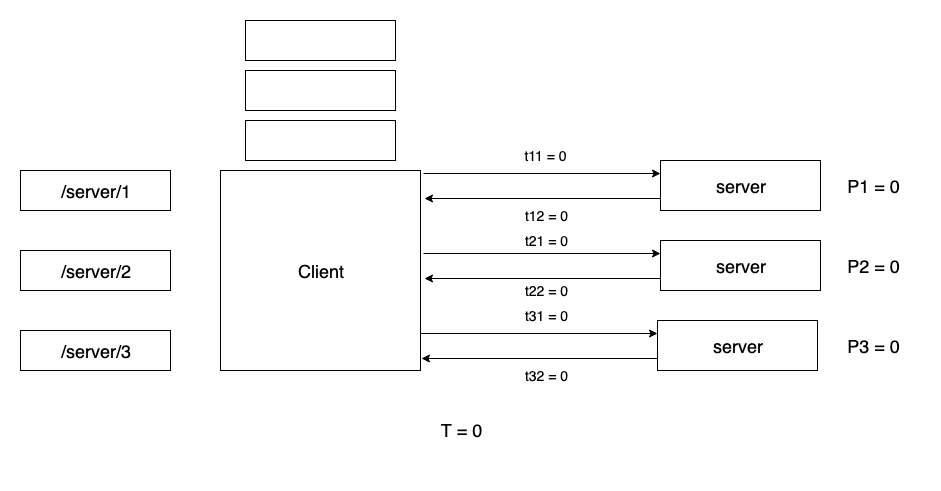

The diagram above was exported from draw.io. Its source (the exported page's mxGraphModel, read from the mxfile embedded in the PNG):
<mxGraphModel dx="1092" dy="1946" grid="1" gridSize="10" guides="1" tooltips="1" connect="1" arrows="1" fold="1" page="1" pageScale="1" pageWidth="826" pageHeight="1169" math="0" shadow="0">
  <root>
    <mxCell id="0" />
    <mxCell id="1" parent="0" />
    <mxCell id="qWyymiY3wK-ePTPxsgIl-4" value="&lt;span style=&quot;white-space: normal&quot;&gt;&lt;font style=&quot;font-size: 18px&quot;&gt;/server/1&lt;/font&gt;&lt;/span&gt;" style="rounded=0;whiteSpace=wrap;html=1;" parent="1" vertex="1">
      <mxGeometry x="20" y="80" width="150" height="40" as="geometry" />
    </mxCell>
    <mxCell id="qWyymiY3wK-ePTPxsgIl-5" value="&lt;span style=&quot;white-space: normal&quot;&gt;&lt;font style=&quot;font-size: 18px&quot;&gt;/server/2&lt;/font&gt;&lt;/span&gt;" style="rounded=0;whiteSpace=wrap;html=1;" parent="1" vertex="1">
      <mxGeometry x="20" y="160" width="150" height="40" as="geometry" />
    </mxCell>
    <mxCell id="qWyymiY3wK-ePTPxsgIl-6" value="&lt;span style=&quot;white-space: normal&quot;&gt;&lt;font style=&quot;font-size: 18px&quot;&gt;/server/3&lt;/font&gt;&lt;/span&gt;" style="rounded=0;whiteSpace=wrap;html=1;" parent="1" vertex="1">
      <mxGeometry x="20" y="240" width="150" height="40" as="geometry" />
    </mxCell>
    <mxCell id="qWyymiY3wK-ePTPxsgIl-9" value="&lt;font style=&quot;font-size: 18px&quot;&gt;Client&lt;/font&gt;" style="whiteSpace=wrap;html=1;aspect=fixed;" parent="1" vertex="1">
      <mxGeometry x="220" y="80" width="200" height="200" as="geometry" />
    </mxCell>
    <mxCell id="AwVjeT6Di6_5vZkV0k5D-50" style="edgeStyle=orthogonalEdgeStyle;rounded=0;orthogonalLoop=1;jettySize=auto;html=1;exitX=1.015;exitY=0.015;exitDx=0;exitDy=0;entryX=0;entryY=0.25;entryDx=0;entryDy=0;exitPerimeter=0;" parent="1" source="qWyymiY3wK-ePTPxsgIl-9" target="AwVjeT6Di6_5vZkV0k5D-1" edge="1">
      <mxGeometry relative="1" as="geometry" />
    </mxCell>
    <mxCell id="AwVjeT6Di6_5vZkV0k5D-51" style="edgeStyle=orthogonalEdgeStyle;rounded=0;orthogonalLoop=1;jettySize=auto;html=1;exitX=0;exitY=0.75;exitDx=0;exitDy=0;entryX=1.02;entryY=0.14;entryDx=0;entryDy=0;entryPerimeter=0;" parent="1" source="AwVjeT6Di6_5vZkV0k5D-1" target="qWyymiY3wK-ePTPxsgIl-9" edge="1">
      <mxGeometry relative="1" as="geometry" />
    </mxCell>
    <mxCell id="AwVjeT6Di6_5vZkV0k5D-1" value="&lt;span style=&quot;white-space: normal&quot;&gt;&lt;font style=&quot;font-size: 18px&quot;&gt;server&lt;br&gt;&lt;/font&gt;&lt;/span&gt;" style="rounded=0;whiteSpace=wrap;html=1;" parent="1" vertex="1">
      <mxGeometry x="660" y="70" width="160" height="50" as="geometry" />
    </mxCell>
    <UserObject label="&lt;font style=&quot;font-size: 18px&quot;&gt;T = 0&lt;br&gt;&lt;br&gt;&lt;/font&gt;" placeholders="1" name="Variable" id="AwVjeT6Di6_5vZkV0k5D-9">
      <mxCell style="text;html=1;strokeColor=none;fillColor=none;align=center;verticalAlign=middle;whiteSpace=wrap;overflow=hidden;" parent="1" vertex="1">
        <mxGeometry x="20" y="320" width="880" height="60" as="geometry" />
      </mxCell>
    </UserObject>
    <mxCell id="AwVjeT6Di6_5vZkV0k5D-57" style="edgeStyle=orthogonalEdgeStyle;rounded=0;orthogonalLoop=1;jettySize=auto;html=1;exitX=1.015;exitY=0.015;exitDx=0;exitDy=0;entryX=0;entryY=0.25;entryDx=0;entryDy=0;exitPerimeter=0;" parent="1" target="AwVjeT6Di6_5vZkV0k5D-59" edge="1">
      <mxGeometry relative="1" as="geometry">
        <mxPoint x="423" y="163" as="sourcePoint" />
      </mxGeometry>
    </mxCell>
    <mxCell id="AwVjeT6Di6_5vZkV0k5D-58" style="edgeStyle=orthogonalEdgeStyle;rounded=0;orthogonalLoop=1;jettySize=auto;html=1;exitX=0;exitY=0.75;exitDx=0;exitDy=0;entryX=1.02;entryY=0.14;entryDx=0;entryDy=0;entryPerimeter=0;" parent="1" source="AwVjeT6Di6_5vZkV0k5D-59" edge="1">
      <mxGeometry relative="1" as="geometry">
        <mxPoint x="424" y="188" as="targetPoint" />
      </mxGeometry>
    </mxCell>
    <mxCell id="AwVjeT6Di6_5vZkV0k5D-59" value="&lt;span style=&quot;white-space: normal&quot;&gt;&lt;font style=&quot;font-size: 18px&quot;&gt;server&lt;br&gt;&lt;/font&gt;&lt;/span&gt;" style="rounded=0;whiteSpace=wrap;html=1;" parent="1" vertex="1">
      <mxGeometry x="660" y="150" width="160" height="50" as="geometry" />
    </mxCell>
    <mxCell id="AwVjeT6Di6_5vZkV0k5D-60" style="edgeStyle=orthogonalEdgeStyle;rounded=0;orthogonalLoop=1;jettySize=auto;html=1;exitX=1.015;exitY=0.015;exitDx=0;exitDy=0;entryX=0;entryY=0.25;entryDx=0;entryDy=0;exitPerimeter=0;" parent="1" target="AwVjeT6Di6_5vZkV0k5D-62" edge="1">
      <mxGeometry relative="1" as="geometry">
        <mxPoint x="420" y="243" as="sourcePoint" />
      </mxGeometry>
    </mxCell>
    <mxCell id="AwVjeT6Di6_5vZkV0k5D-61" style="edgeStyle=orthogonalEdgeStyle;rounded=0;orthogonalLoop=1;jettySize=auto;html=1;exitX=0;exitY=0.75;exitDx=0;exitDy=0;entryX=1.02;entryY=0.14;entryDx=0;entryDy=0;entryPerimeter=0;" parent="1" source="AwVjeT6Di6_5vZkV0k5D-62" edge="1">
      <mxGeometry relative="1" as="geometry">
        <mxPoint x="421" y="268" as="targetPoint" />
      </mxGeometry>
    </mxCell>
    <mxCell id="AwVjeT6Di6_5vZkV0k5D-62" value="&lt;span style=&quot;white-space: normal&quot;&gt;&lt;font style=&quot;font-size: 18px&quot;&gt;server&lt;br&gt;&lt;/font&gt;&lt;/span&gt;" style="rounded=0;whiteSpace=wrap;html=1;" parent="1" vertex="1">
      <mxGeometry x="657" y="230" width="160" height="50" as="geometry" />
    </mxCell>
    <mxCell id="AwVjeT6Di6_5vZkV0k5D-64" value="" style="rounded=0;whiteSpace=wrap;html=1;" parent="1" vertex="1">
      <mxGeometry x="245" y="30" width="150" height="40" as="geometry" />
    </mxCell>
    <mxCell id="AwVjeT6Di6_5vZkV0k5D-65" value="" style="rounded=0;whiteSpace=wrap;html=1;" parent="1" vertex="1">
      <mxGeometry x="245" y="-20" width="150" height="40" as="geometry" />
    </mxCell>
    <mxCell id="AwVjeT6Di6_5vZkV0k5D-66" value="" style="rounded=0;whiteSpace=wrap;html=1;" parent="1" vertex="1">
      <mxGeometry x="245" y="-70" width="150" height="40" as="geometry" />
    </mxCell>
    <UserObject label="&lt;font style=&quot;font-size: 14px&quot;&gt;t11 = 0&lt;/font&gt;" placeholders="1" name="Variable" id="AwVjeT6Di6_5vZkV0k5D-67">
      <mxCell style="text;html=1;strokeColor=none;fillColor=none;align=center;verticalAlign=middle;whiteSpace=wrap;overflow=hidden;" parent="1" vertex="1">
        <mxGeometry x="500" y="50" width="90" height="30" as="geometry" />
      </mxCell>
    </UserObject>
    <UserObject label="&lt;font style=&quot;font-size: 14px&quot;&gt;t12 = 0&lt;/font&gt;" placeholders="1" name="Variable" id="AwVjeT6Di6_5vZkV0k5D-68">
      <mxCell style="text;html=1;strokeColor=none;fillColor=none;align=center;verticalAlign=middle;whiteSpace=wrap;overflow=hidden;" parent="1" vertex="1">
        <mxGeometry x="500" y="110" width="90" height="30" as="geometry" />
      </mxCell>
    </UserObject>
    <UserObject label="&lt;font style=&quot;font-size: 14px&quot;&gt;t21 = 0&lt;/font&gt;" placeholders="1" name="Variable" id="AwVjeT6Di6_5vZkV0k5D-71">
      <mxCell style="text;html=1;strokeColor=none;fillColor=none;align=center;verticalAlign=middle;whiteSpace=wrap;overflow=hidden;" parent="1" vertex="1">
        <mxGeometry x="500" y="135" width="90" height="30" as="geometry" />
      </mxCell>
    </UserObject>
    <UserObject label="&lt;font style=&quot;font-size: 14px&quot;&gt;t22 = 0&lt;/font&gt;" placeholders="1" name="Variable" id="AwVjeT6Di6_5vZkV0k5D-72">
      <mxCell style="text;html=1;strokeColor=none;fillColor=none;align=center;verticalAlign=middle;whiteSpace=wrap;overflow=hidden;" parent="1" vertex="1">
        <mxGeometry x="500" y="185" width="90" height="30" as="geometry" />
      </mxCell>
    </UserObject>
    <UserObject label="&lt;font style=&quot;font-size: 14px&quot;&gt;t31 = 0&lt;/font&gt;" placeholders="1" name="Variable" id="AwVjeT6Di6_5vZkV0k5D-73">
      <mxCell style="text;html=1;strokeColor=none;fillColor=none;align=center;verticalAlign=middle;whiteSpace=wrap;overflow=hidden;" parent="1" vertex="1">
        <mxGeometry x="500" y="210" width="90" height="30" as="geometry" />
      </mxCell>
    </UserObject>
    <UserObject label="&lt;font style=&quot;font-size: 14px&quot;&gt;t32 = 0&lt;/font&gt;" placeholders="1" name="Variable" id="AwVjeT6Di6_5vZkV0k5D-74">
      <mxCell style="text;html=1;strokeColor=none;fillColor=none;align=center;verticalAlign=middle;whiteSpace=wrap;overflow=hidden;" parent="1" vertex="1">
        <mxGeometry x="500" y="270" width="90" height="30" as="geometry" />
      </mxCell>
    </UserObject>
    <UserObject label="&lt;font style=&quot;font-size: 18px&quot;&gt;P1 = 0&lt;/font&gt;" placeholders="1" name="Variable" id="AwVjeT6Di6_5vZkV0k5D-75">
      <mxCell style="text;html=1;strokeColor=none;fillColor=none;align=center;verticalAlign=middle;whiteSpace=wrap;overflow=hidden;" parent="1" vertex="1">
        <mxGeometry x="826" y="70" width="94" height="50" as="geometry" />
      </mxCell>
    </UserObject>
    <UserObject label="&lt;font style=&quot;font-size: 18px&quot;&gt;P2 = 0&lt;/font&gt;" placeholders="1" name="Variable" id="AwVjeT6Di6_5vZkV0k5D-76">
      <mxCell style="text;html=1;strokeColor=none;fillColor=none;align=center;verticalAlign=middle;whiteSpace=wrap;overflow=hidden;" parent="1" vertex="1">
        <mxGeometry x="826" y="150" width="94" height="50" as="geometry" />
      </mxCell>
    </UserObject>
    <UserObject label="&lt;font style=&quot;font-size: 18px&quot;&gt;P3 = 0&lt;/font&gt;" placeholders="1" name="Variable" id="AwVjeT6Di6_5vZkV0k5D-77">
      <mxCell style="text;html=1;strokeColor=none;fillColor=none;align=center;verticalAlign=middle;whiteSpace=wrap;overflow=hidden;" parent="1" vertex="1">
        <mxGeometry x="826" y="230" width="94" height="50" as="geometry" />
      </mxCell>
    </UserObject>
  </root>
</mxGraphModel>